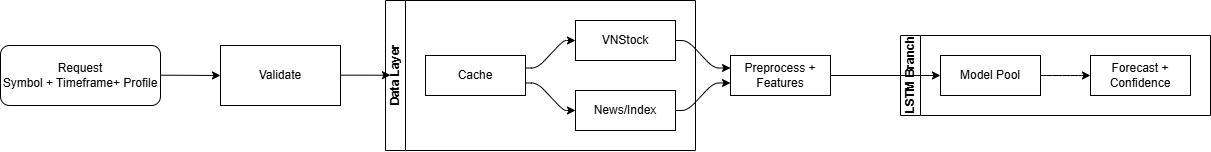

The diagram above was exported from draw.io. Its source (the exported page's mxGraphModel, read from the mxfile embedded in the PNG):
<mxGraphModel dx="504" dy="632" grid="1" gridSize="10" guides="1" tooltips="1" connect="1" arrows="1" fold="1" page="1" pageScale="1" pageWidth="850" pageHeight="1100" math="0" shadow="0">
  <root>
    <mxCell id="0" />
    <mxCell id="1" parent="0" />
    <mxCell id="CXEEDWeAZttbjGmWBMaf-1" parent="1" style="rounded=1;whiteSpace=wrap;html=1;" value="Request&lt;div&gt;Symbol + Timeframe+ Profile&lt;/div&gt;" vertex="1">
      <mxGeometry height="60" width="160" x="40" y="190" as="geometry" />
    </mxCell>
    <mxCell id="CXEEDWeAZttbjGmWBMaf-2" parent="1" style="rounded=0;whiteSpace=wrap;html=1;" value="Validate" vertex="1">
      <mxGeometry height="60" width="120" x="260" y="190" as="geometry" />
    </mxCell>
    <mxCell id="CXEEDWeAZttbjGmWBMaf-6" parent="1" style="swimlane;html=1;startSize=20;horizontal=0;childLayout=flowLayout;flowOrientation=west;resizable=0;interRankCellSpacing=50;containerType=tree;fontSize=12;" value="Data Layer" vertex="1">
      <mxGeometry height="150" width="310" x="425" y="145" as="geometry" />
    </mxCell>
    <mxCell id="CXEEDWeAZttbjGmWBMaf-7" parent="CXEEDWeAZttbjGmWBMaf-6" style="whiteSpace=wrap;html=1;" value="Cache" vertex="1">
      <mxGeometry height="40" width="100" x="40" y="55" as="geometry" />
    </mxCell>
    <mxCell id="CXEEDWeAZttbjGmWBMaf-8" parent="CXEEDWeAZttbjGmWBMaf-6" style="whiteSpace=wrap;html=1;" value="VNStock" vertex="1">
      <mxGeometry height="40" width="100" x="190" y="20" as="geometry" />
    </mxCell>
    <mxCell id="CXEEDWeAZttbjGmWBMaf-9" edge="1" parent="CXEEDWeAZttbjGmWBMaf-6" source="CXEEDWeAZttbjGmWBMaf-7" style="html=1;rounded=1;curved=0;sourcePerimeterSpacing=0;targetPerimeterSpacing=0;startSize=6;endSize=6;noEdgeStyle=1;orthogonal=1;" target="CXEEDWeAZttbjGmWBMaf-8" value="">
      <mxGeometry relative="1" as="geometry">
        <Array as="points">
          <mxPoint x="152" y="67.5" />
          <mxPoint x="178" y="40" />
        </Array>
      </mxGeometry>
    </mxCell>
    <mxCell id="CXEEDWeAZttbjGmWBMaf-10" parent="CXEEDWeAZttbjGmWBMaf-6" style="whiteSpace=wrap;html=1;" value="News/Index" vertex="1">
      <mxGeometry height="40" width="100" x="190" y="90" as="geometry" />
    </mxCell>
    <mxCell id="CXEEDWeAZttbjGmWBMaf-11" edge="1" parent="CXEEDWeAZttbjGmWBMaf-6" source="CXEEDWeAZttbjGmWBMaf-7" style="html=1;rounded=1;curved=0;sourcePerimeterSpacing=0;targetPerimeterSpacing=0;startSize=6;endSize=6;noEdgeStyle=1;orthogonal=1;" target="CXEEDWeAZttbjGmWBMaf-10" value="">
      <mxGeometry relative="1" as="geometry">
        <Array as="points">
          <mxPoint x="152" y="82.5" />
          <mxPoint x="178" y="110" />
        </Array>
      </mxGeometry>
    </mxCell>
    <mxCell id="CXEEDWeAZttbjGmWBMaf-12" parent="1" style="whiteSpace=wrap;html=1;" value="Preprocess + Features" vertex="1">
      <mxGeometry height="40" width="100" x="770" y="200" as="geometry" />
    </mxCell>
    <mxCell id="CXEEDWeAZttbjGmWBMaf-13" edge="1" parent="1" source="CXEEDWeAZttbjGmWBMaf-8" style="html=1;rounded=1;curved=0;sourcePerimeterSpacing=0;targetPerimeterSpacing=0;startSize=6;endSize=6;noEdgeStyle=1;orthogonal=1;" target="CXEEDWeAZttbjGmWBMaf-12" value="">
      <mxGeometry relative="1" as="geometry">
        <Array as="points">
          <mxPoint x="727" y="185" />
          <mxPoint x="753" y="212.5" />
        </Array>
      </mxGeometry>
    </mxCell>
    <mxCell id="CXEEDWeAZttbjGmWBMaf-14" edge="1" parent="1" source="CXEEDWeAZttbjGmWBMaf-10" style="html=1;rounded=1;curved=0;sourcePerimeterSpacing=0;targetPerimeterSpacing=0;startSize=6;endSize=6;noEdgeStyle=1;orthogonal=1;" target="CXEEDWeAZttbjGmWBMaf-12" value="">
      <mxGeometry relative="1" as="geometry">
        <Array as="points">
          <mxPoint x="727" y="255" />
          <mxPoint x="753" y="227.5" />
        </Array>
      </mxGeometry>
    </mxCell>
    <mxCell id="CXEEDWeAZttbjGmWBMaf-16" parent="1" style="swimlane;html=1;startSize=20;horizontal=0;childLayout=flowLayout;flowOrientation=west;resizable=0;interRankCellSpacing=50;containerType=tree;fontSize=12;" value="LSTM Branch" vertex="1">
      <mxGeometry height="80" width="310" x="940" y="180" as="geometry" />
    </mxCell>
    <mxCell id="CXEEDWeAZttbjGmWBMaf-17" parent="CXEEDWeAZttbjGmWBMaf-16" style="whiteSpace=wrap;html=1;" value="Model Pool" vertex="1">
      <mxGeometry height="40" width="100" x="40" y="20" as="geometry" />
    </mxCell>
    <mxCell id="CXEEDWeAZttbjGmWBMaf-20" parent="CXEEDWeAZttbjGmWBMaf-16" style="whiteSpace=wrap;html=1;" value="Forecast + Confidence" vertex="1">
      <mxGeometry height="40" width="100" x="190" y="20" as="geometry" />
    </mxCell>
    <mxCell id="CXEEDWeAZttbjGmWBMaf-21" edge="1" parent="CXEEDWeAZttbjGmWBMaf-16" source="CXEEDWeAZttbjGmWBMaf-17" style="html=1;rounded=1;curved=0;sourcePerimeterSpacing=0;targetPerimeterSpacing=0;startSize=6;endSize=6;noEdgeStyle=1;orthogonal=1;" target="CXEEDWeAZttbjGmWBMaf-20" value="">
      <mxGeometry relative="1" as="geometry">
        <Array as="points">
          <mxPoint x="152" y="40" />
          <mxPoint x="178" y="40" />
        </Array>
      </mxGeometry>
    </mxCell>
    <mxCell id="CXEEDWeAZttbjGmWBMaf-25" edge="1" parent="1" style="endArrow=classic;html=1;rounded=0;entryX=0;entryY=0.5;entryDx=0;entryDy=0;" target="CXEEDWeAZttbjGmWBMaf-17" value="">
      <mxGeometry height="50" relative="1" width="50" as="geometry">
        <mxPoint x="870" y="220" as="sourcePoint" />
        <mxPoint x="920" y="170" as="targetPoint" />
      </mxGeometry>
    </mxCell>
    <mxCell id="CXEEDWeAZttbjGmWBMaf-28" edge="1" parent="1" style="endArrow=classic;html=1;rounded=0;entryX=0;entryY=0.5;entryDx=0;entryDy=0;" target="CXEEDWeAZttbjGmWBMaf-2" value="">
      <mxGeometry height="50" relative="1" width="50" as="geometry">
        <mxPoint x="200" y="219.66000000000003" as="sourcePoint" />
        <mxPoint x="250" y="219.66000000000003" as="targetPoint" />
      </mxGeometry>
    </mxCell>
    <mxCell id="CXEEDWeAZttbjGmWBMaf-29" edge="1" parent="1" style="endArrow=classic;html=1;rounded=0;entryX=0.016;entryY=0.498;entryDx=0;entryDy=0;entryPerimeter=0;" target="CXEEDWeAZttbjGmWBMaf-6" value="">
      <mxGeometry height="50" relative="1" width="50" as="geometry">
        <mxPoint x="380" y="219.66" as="sourcePoint" />
        <mxPoint x="420" y="219.66" as="targetPoint" />
      </mxGeometry>
    </mxCell>
  </root>
</mxGraphModel>